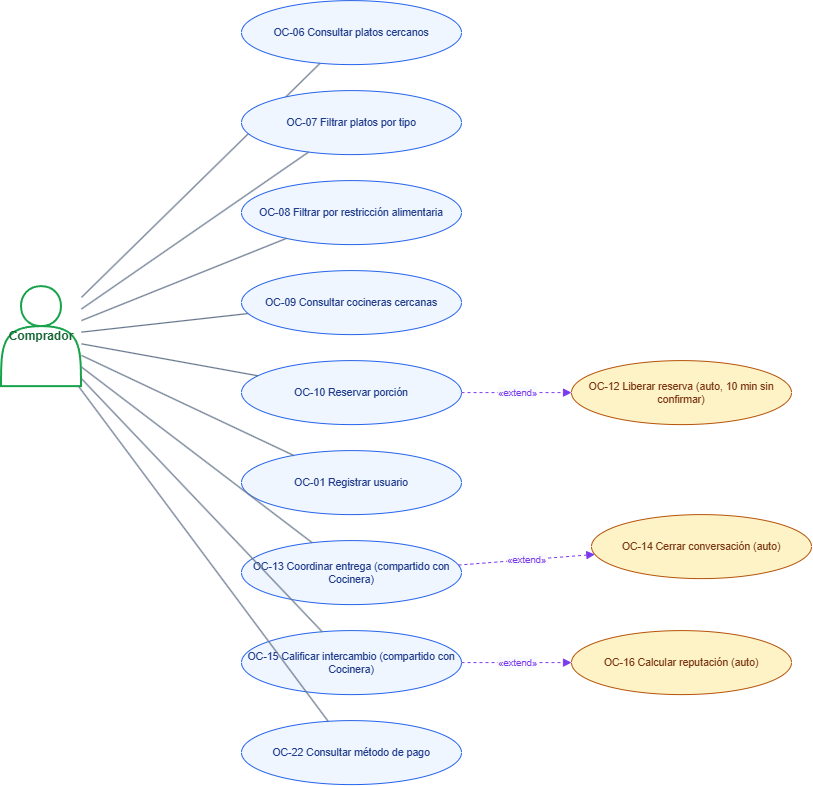

The diagram above was exported from draw.io. Its source (the exported page's mxGraphModel, read from the mxfile embedded in the PNG):
<mxGraphModel dx="1109" dy="1257" grid="1" gridSize="10" guides="1" tooltips="1" connect="1" arrows="1" fold="1" page="1" pageScale="1" pageWidth="1000" pageHeight="1050" math="0" shadow="0">
  <root>
    <mxCell id="0" />
    <mxCell id="1" parent="0" />
    <mxCell id="a4" parent="1" style="shape=actor;whiteSpace=wrap;html=1;fillColor=#FFFFFF;strokeColor=#16A34A;fontColor=#166534;fontStyle=1;fontSize=12;strokeWidth=2;" value="Comprador" vertex="1">
      <mxGeometry height="100" width="80" x="40" y="420" as="geometry" />
    </mxCell>
    <mxCell id="u5" parent="1" style="ellipse;whiteSpace=wrap;html=1;fillColor=#EFF6FF;strokeColor=#2563EB;fontSize=10.5;fontColor=#1E3A8A;" value="OC-06 Consultar platos cercanos" vertex="1">
      <mxGeometry height="64" width="220" x="280" y="134" as="geometry" />
    </mxCell>
    <mxCell id="e6" edge="1" parent="1" source="a4" style="endArrow=none;html=1;strokeColor=#64748B;strokeWidth=1.2;" target="u5">
      <mxGeometry relative="1" as="geometry" />
    </mxCell>
    <mxCell id="u7" parent="1" style="ellipse;whiteSpace=wrap;html=1;fillColor=#EFF6FF;strokeColor=#2563EB;fontSize=10.5;fontColor=#1E3A8A;" value="OC-07 Filtrar platos por tipo" vertex="1">
      <mxGeometry height="64" width="220" x="280" y="224" as="geometry" />
    </mxCell>
    <mxCell id="e8" edge="1" parent="1" source="a4" style="endArrow=none;html=1;strokeColor=#64748B;strokeWidth=1.2;" target="u7">
      <mxGeometry relative="1" as="geometry" />
    </mxCell>
    <mxCell id="u9" parent="1" style="ellipse;whiteSpace=wrap;html=1;fillColor=#EFF6FF;strokeColor=#2563EB;fontSize=10.5;fontColor=#1E3A8A;" value="OC-08 Filtrar por restricción alimentaria" vertex="1">
      <mxGeometry height="64" width="220" x="280" y="314" as="geometry" />
    </mxCell>
    <mxCell id="e10" edge="1" parent="1" source="a4" style="endArrow=none;html=1;strokeColor=#64748B;strokeWidth=1.2;" target="u9">
      <mxGeometry relative="1" as="geometry" />
    </mxCell>
    <mxCell id="u11" parent="1" style="ellipse;whiteSpace=wrap;html=1;fillColor=#EFF6FF;strokeColor=#2563EB;fontSize=10.5;fontColor=#1E3A8A;" value="OC-09 Consultar cocineras cercanas" vertex="1">
      <mxGeometry height="64" width="220" x="280" y="404" as="geometry" />
    </mxCell>
    <mxCell id="e12" edge="1" parent="1" source="a4" style="endArrow=none;html=1;strokeColor=#64748B;strokeWidth=1.2;" target="u11">
      <mxGeometry relative="1" as="geometry" />
    </mxCell>
    <mxCell id="u13" parent="1" style="ellipse;whiteSpace=wrap;html=1;fillColor=#EFF6FF;strokeColor=#2563EB;fontSize=10.5;fontColor=#1E3A8A;" value="OC-10 Reservar porción" vertex="1">
      <mxGeometry height="64" width="220" x="280" y="494" as="geometry" />
    </mxCell>
    <mxCell id="e14" edge="1" parent="1" source="a4" style="endArrow=none;html=1;strokeColor=#64748B;strokeWidth=1.2;" target="u13">
      <mxGeometry relative="1" as="geometry" />
    </mxCell>
    <mxCell id="u15" parent="1" style="ellipse;whiteSpace=wrap;html=1;fillColor=#EFF6FF;strokeColor=#2563EB;fontSize=10.5;fontColor=#1E3A8A;" value="OC-01 Registrar usuario" vertex="1">
      <mxGeometry height="64" width="220" x="280" y="584" as="geometry" />
    </mxCell>
    <mxCell id="e16" edge="1" parent="1" source="a4" style="endArrow=none;html=1;strokeColor=#64748B;strokeWidth=1.2;" target="u15">
      <mxGeometry relative="1" as="geometry" />
    </mxCell>
    <mxCell id="u17" parent="1" style="ellipse;whiteSpace=wrap;html=1;fillColor=#EFF6FF;strokeColor=#2563EB;fontSize=10.5;fontColor=#1E3A8A;" value="OC-13 Coordinar entrega (compartido con Cocinera)" vertex="1">
      <mxGeometry height="64" width="220" x="280" y="674" as="geometry" />
    </mxCell>
    <mxCell id="e18" edge="1" parent="1" source="a4" style="endArrow=none;html=1;strokeColor=#64748B;strokeWidth=1.2;" target="u17">
      <mxGeometry relative="1" as="geometry" />
    </mxCell>
    <mxCell id="u19" parent="1" style="ellipse;whiteSpace=wrap;html=1;fillColor=#EFF6FF;strokeColor=#2563EB;fontSize=10.5;fontColor=#1E3A8A;" value="OC-15 Calificar intercambio (compartido con Cocinera)" vertex="1">
      <mxGeometry height="64" width="220" x="280" y="764" as="geometry" />
    </mxCell>
    <mxCell id="e20" edge="1" parent="1" source="a4" style="endArrow=none;html=1;strokeColor=#64748B;strokeWidth=1.2;" target="u19">
      <mxGeometry relative="1" as="geometry" />
    </mxCell>
    <mxCell id="u21" parent="1" style="ellipse;whiteSpace=wrap;html=1;fillColor=#EFF6FF;strokeColor=#2563EB;fontSize=10.5;fontColor=#1E3A8A;" value="OC-22 Consultar método de pago" vertex="1">
      <mxGeometry height="64" width="220" x="280" y="854" as="geometry" />
    </mxCell>
    <mxCell id="e22" edge="1" parent="1" source="a4" style="endArrow=none;html=1;strokeColor=#64748B;strokeWidth=1.2;" target="u21">
      <mxGeometry relative="1" as="geometry" />
    </mxCell>
    <mxCell id="u23" parent="1" style="ellipse;whiteSpace=wrap;html=1;fillColor=#FEF3C7;strokeColor=#B45309;fontSize=10.5;fontColor=#78350F;" value="OC-12 Liberar reserva (auto, 10 min sin confirmar)" vertex="1">
      <mxGeometry height="64" width="220" x="610" y="494" as="geometry" />
    </mxCell>
    <mxCell id="r24" edge="1" parent="1" source="u13" style="endArrow=block;html=1;dashed=1;strokeColor=#7C3AED;fontColor=#7C3AED;fontSize=9.5;labelBackgroundColor=#F8FAFF;" target="u23" value="«extend»">
      <mxGeometry relative="1" as="geometry" />
    </mxCell>
    <mxCell id="u25" parent="1" style="ellipse;whiteSpace=wrap;html=1;fillColor=#FEF3C7;strokeColor=#B45309;fontSize=10.5;fontColor=#78350F;" value="OC-14 Cerrar conversación (auto)" vertex="1">
      <mxGeometry height="64" width="220" x="630" y="648" as="geometry" />
    </mxCell>
    <mxCell id="r26" edge="1" parent="1" source="u17" style="endArrow=block;html=1;dashed=1;strokeColor=#7C3AED;fontColor=#7C3AED;fontSize=9.5;labelBackgroundColor=#F8FAFF;" target="u25" value="«extend»">
      <mxGeometry relative="1" as="geometry" />
    </mxCell>
    <mxCell id="u27" parent="1" style="ellipse;whiteSpace=wrap;html=1;fillColor=#FEF3C7;strokeColor=#B45309;fontSize=10.5;fontColor=#78350F;" value="OC-16 Calcular reputación (auto)" vertex="1">
      <mxGeometry height="64" width="220" x="610" y="764" as="geometry" />
    </mxCell>
    <mxCell id="r28" edge="1" parent="1" source="u19" style="endArrow=block;html=1;dashed=1;strokeColor=#7C3AED;fontColor=#7C3AED;fontSize=9.5;labelBackgroundColor=#F8FAFF;" target="u27" value="«extend»">
      <mxGeometry relative="1" as="geometry" />
    </mxCell>
  </root>
</mxGraphModel>